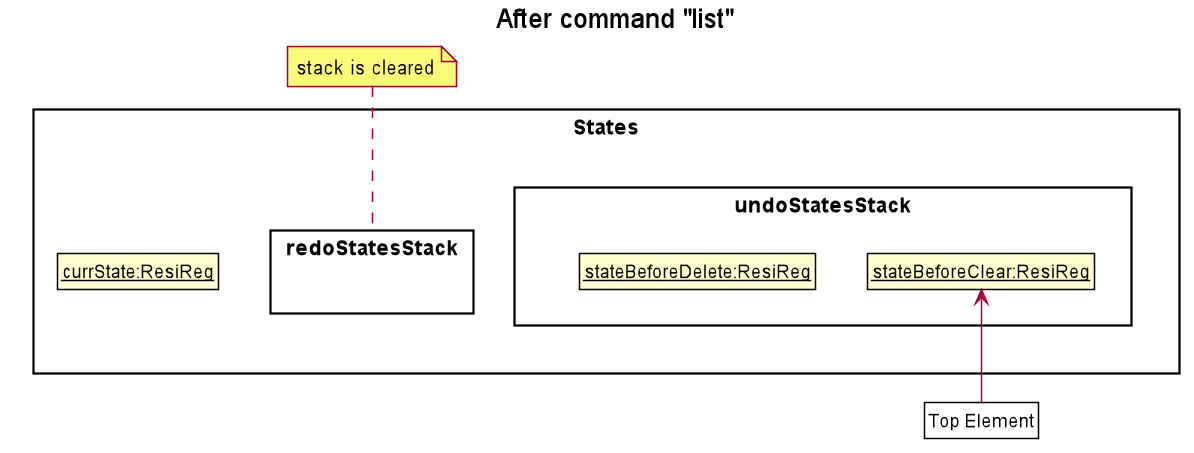

The diagram above was rendered by PlantUML. Its source (embedded in the PNG):
@startuml








skinparam BackgroundColor #FFFFFFF

skinparam Shadowing false

skinparam Class {
    FontColor #FFFFFF
    BorderThickness 1
    BorderColor #FFFFFF
    StereotypeFontColor #FFFFFF
    FontName Arial
}

skinparam Actor {
    BorderColor #000000
    Color #000000
    FontName Arial
}

skinparam Sequence {
    MessageAlign center
    BoxFontSize 15
    BoxPadding 0
    BoxFontColor #FFFFFF
    FontName Arial
}

skinparam Participant {
    FontColor #FFFFFFF
    Padding 20
}

skinparam MinClassWidth 50
skinparam ParticipantPadding 10
skinparam Shadowing false
skinparam DefaultTextAlignment center
skinparam packageStyle Rectangle

hide footbox
hide members
hide circle
skinparam ClassFontColor #000000
skinparam ClassBorderColor #000000

title After command "list"

package States {
    class State1 as "__currState:ResiReg__"
    package undoStatesStack {
        class State2 as "__stateBeforeClear:ResiReg__"
        class State4 as "__stateBeforeDelete:ResiReg__"
    }
    package redoStatesStack { }
}

State1-[hidden]right-> undoStatesStack
State1-[hidden]right-> redoStatesStack
undoStatesStack-[hidden]right-> redoStatesStack

class Pointer1 as "Top Element" #FFFFF

Pointer1 -up-> State2
note top of redoStatesStack
stack is cleared
end note
@enduml